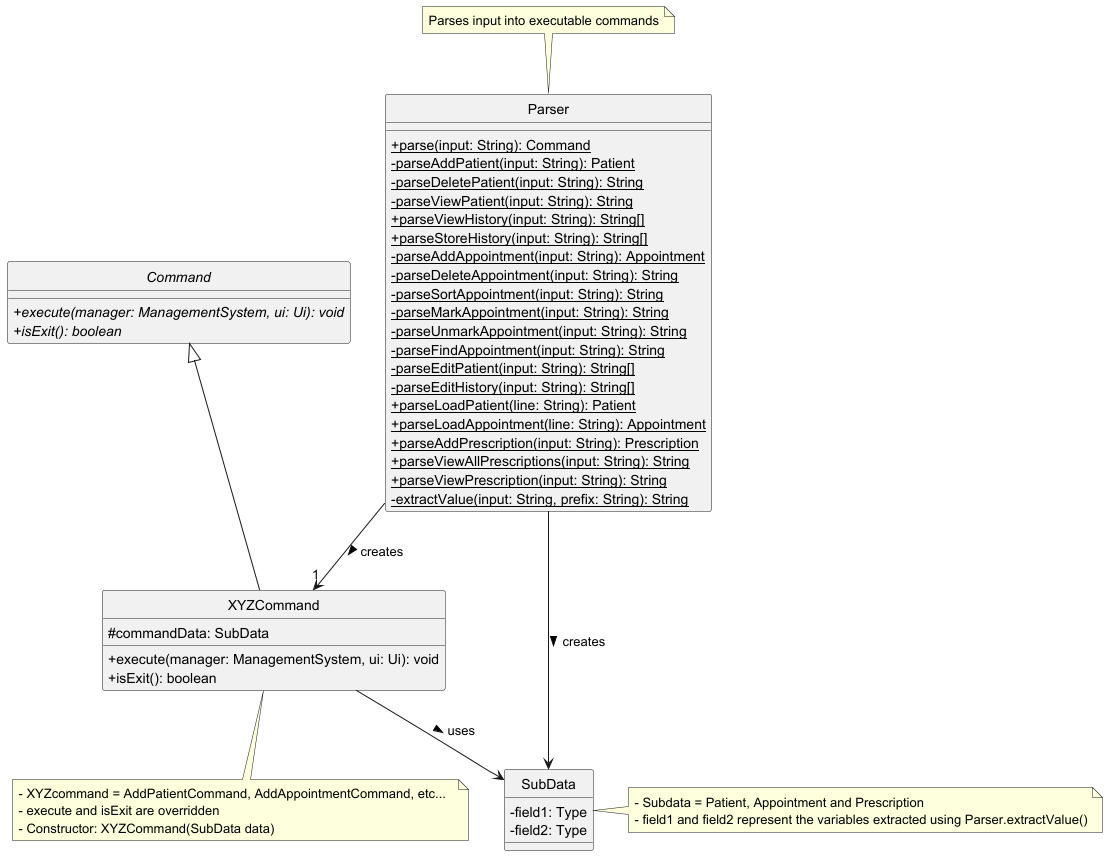

The diagram above was rendered by PlantUML. Its source (embedded in the PNG):
@startuml
skinparam classAttributeIconSize 0
hide circle

abstract class Command {
  + {abstract} execute(manager: ManagementSystem, ui: Ui): void
  + {abstract} isExit(): boolean
}

class Parser {
  + {static} parse(input: String): Command
  - {static} parseAddPatient(input: String): Patient
  - {static} parseDeletePatient(input: String): String
  - {static} parseViewPatient(input: String): String
  + {static} parseViewHistory(input: String): String[]
  + {static} parseStoreHistory(input: String): String[]
  - {static} parseAddAppointment(input: String): Appointment
  - {static} parseDeleteAppointment(input: String): String
  - {static} parseSortAppointment(input: String): String
  - {static} parseMarkAppointment(input: String): String
  - {static} parseUnmarkAppointment(input: String): String
  - {static} parseFindAppointment(input: String): String
  - {static} parseEditPatient(input: String): String[]
  - {static} parseEditHistory(input: String): String[]
  + {static} parseLoadPatient(line: String): Patient
  + {static} parseLoadAppointment(line: String): Appointment
  + {static} parseAddPrescription(input: String): Prescription
  + {static} parseViewAllPrescriptions(input: String): String
  + {static} parseViewPrescription(input: String): String
  - {static} extractValue(input: String, prefix: String): String
}

class XYZCommand extends Command {
  # commandData: SubData
  + execute(manager: ManagementSystem, ui: Ui): void
  + isExit(): boolean
}

class SubData {
  - field1: Type
  - field2: Type
}

Parser --> "1" XYZCommand : creates >
Parser -->  SubData : creates >

XYZCommand --> SubData : uses >

note top of Parser : Parses input into executable commands
note bottom of XYZCommand: - XYZcommand = AddPatientCommand, AddAppointmentCommand, etc...  \n- execute and isExit are overridden \n- Constructor: XYZCommand(SubData data)
note right of SubData : - Subdata = Patient, Appointment and Prescription \n- field1 and field2 represent the variables extracted using Parser.extractValue()
@enduml